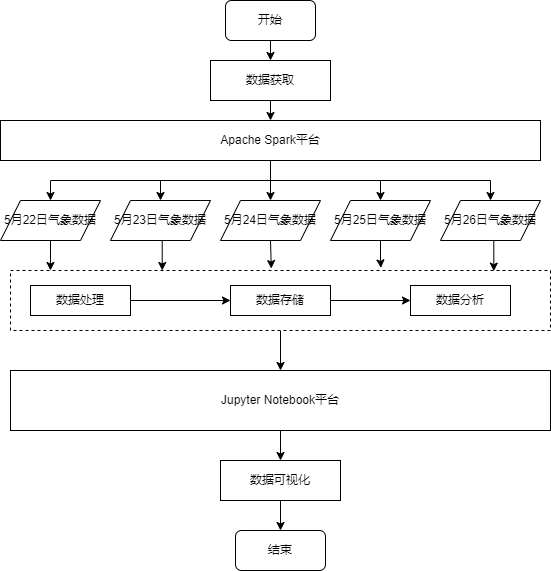

The diagram above was exported from draw.io. Its source (the exported page's mxGraphModel, read from the mxfile embedded in the PNG):
<mxGraphModel dx="782" dy="412" grid="1" gridSize="10" guides="1" tooltips="1" connect="1" arrows="1" fold="1" page="1" pageScale="1" pageWidth="827" pageHeight="1169" math="0" shadow="0">
  <root>
    <mxCell id="0" />
    <mxCell id="1" parent="0" />
    <mxCell id="JWttsSFRoFE-e4UV0wBf-23" style="edgeStyle=orthogonalEdgeStyle;rounded=0;orthogonalLoop=1;jettySize=auto;html=1;exitX=0.5;exitY=1;exitDx=0;exitDy=0;entryX=0.5;entryY=0;entryDx=0;entryDy=0;" edge="1" parent="1" source="JWttsSFRoFE-e4UV0wBf-1" target="JWttsSFRoFE-e4UV0wBf-2">
      <mxGeometry relative="1" as="geometry" />
    </mxCell>
    <mxCell id="JWttsSFRoFE-e4UV0wBf-1" value="开始" style="rounded=1;whiteSpace=wrap;html=1;" vertex="1" parent="1">
      <mxGeometry x="305" y="50" width="90" height="40" as="geometry" />
    </mxCell>
    <mxCell id="JWttsSFRoFE-e4UV0wBf-24" style="edgeStyle=orthogonalEdgeStyle;rounded=0;orthogonalLoop=1;jettySize=auto;html=1;exitX=0.5;exitY=1;exitDx=0;exitDy=0;entryX=0.5;entryY=0;entryDx=0;entryDy=0;" edge="1" parent="1" source="JWttsSFRoFE-e4UV0wBf-2" target="JWttsSFRoFE-e4UV0wBf-3">
      <mxGeometry relative="1" as="geometry" />
    </mxCell>
    <mxCell id="JWttsSFRoFE-e4UV0wBf-2" value="数据获取" style="rounded=0;whiteSpace=wrap;html=1;" vertex="1" parent="1">
      <mxGeometry x="290" y="110" width="120" height="40" as="geometry" />
    </mxCell>
    <mxCell id="JWttsSFRoFE-e4UV0wBf-27" style="edgeStyle=orthogonalEdgeStyle;rounded=0;orthogonalLoop=1;jettySize=auto;html=1;exitX=0.5;exitY=1;exitDx=0;exitDy=0;entryX=0.5;entryY=0;entryDx=0;entryDy=0;" edge="1" parent="1" source="JWttsSFRoFE-e4UV0wBf-3" target="JWttsSFRoFE-e4UV0wBf-4">
      <mxGeometry relative="1" as="geometry" />
    </mxCell>
    <mxCell id="JWttsSFRoFE-e4UV0wBf-28" style="edgeStyle=orthogonalEdgeStyle;rounded=0;orthogonalLoop=1;jettySize=auto;html=1;exitX=0.5;exitY=1;exitDx=0;exitDy=0;entryX=0.5;entryY=0;entryDx=0;entryDy=0;" edge="1" parent="1" source="JWttsSFRoFE-e4UV0wBf-3" target="JWttsSFRoFE-e4UV0wBf-9">
      <mxGeometry relative="1" as="geometry" />
    </mxCell>
    <mxCell id="JWttsSFRoFE-e4UV0wBf-29" style="edgeStyle=orthogonalEdgeStyle;rounded=0;orthogonalLoop=1;jettySize=auto;html=1;exitX=0.5;exitY=1;exitDx=0;exitDy=0;entryX=0.5;entryY=0;entryDx=0;entryDy=0;" edge="1" parent="1" source="JWttsSFRoFE-e4UV0wBf-3" target="JWttsSFRoFE-e4UV0wBf-10">
      <mxGeometry relative="1" as="geometry" />
    </mxCell>
    <mxCell id="JWttsSFRoFE-e4UV0wBf-30" style="edgeStyle=orthogonalEdgeStyle;rounded=0;orthogonalLoop=1;jettySize=auto;html=1;exitX=0.5;exitY=1;exitDx=0;exitDy=0;entryX=0.5;entryY=0;entryDx=0;entryDy=0;" edge="1" parent="1" source="JWttsSFRoFE-e4UV0wBf-3" target="JWttsSFRoFE-e4UV0wBf-11">
      <mxGeometry relative="1" as="geometry" />
    </mxCell>
    <mxCell id="JWttsSFRoFE-e4UV0wBf-31" style="edgeStyle=orthogonalEdgeStyle;rounded=0;orthogonalLoop=1;jettySize=auto;html=1;exitX=0.5;exitY=1;exitDx=0;exitDy=0;entryX=0.5;entryY=0;entryDx=0;entryDy=0;" edge="1" parent="1" source="JWttsSFRoFE-e4UV0wBf-3" target="JWttsSFRoFE-e4UV0wBf-12">
      <mxGeometry relative="1" as="geometry" />
    </mxCell>
    <mxCell id="JWttsSFRoFE-e4UV0wBf-3" value="Apache Spark平台" style="rounded=0;whiteSpace=wrap;html=1;" vertex="1" parent="1">
      <mxGeometry x="80" y="170" width="540" height="40" as="geometry" />
    </mxCell>
    <mxCell id="JWttsSFRoFE-e4UV0wBf-32" style="edgeStyle=orthogonalEdgeStyle;rounded=0;orthogonalLoop=1;jettySize=auto;html=1;exitX=0.5;exitY=1;exitDx=0;exitDy=0;entryX=0.074;entryY=0;entryDx=0;entryDy=0;entryPerimeter=0;" edge="1" parent="1" source="JWttsSFRoFE-e4UV0wBf-4" target="JWttsSFRoFE-e4UV0wBf-13">
      <mxGeometry relative="1" as="geometry" />
    </mxCell>
    <mxCell id="JWttsSFRoFE-e4UV0wBf-4" value="5月22日气象数据" style="shape=parallelogram;perimeter=parallelogramPerimeter;whiteSpace=wrap;html=1;fixedSize=1;" vertex="1" parent="1">
      <mxGeometry x="80" y="250" width="100" height="40" as="geometry" />
    </mxCell>
    <mxCell id="JWttsSFRoFE-e4UV0wBf-33" style="edgeStyle=orthogonalEdgeStyle;rounded=0;orthogonalLoop=1;jettySize=auto;html=1;exitX=0.5;exitY=1;exitDx=0;exitDy=0;entryX=0.281;entryY=0;entryDx=0;entryDy=0;entryPerimeter=0;" edge="1" parent="1" source="JWttsSFRoFE-e4UV0wBf-9" target="JWttsSFRoFE-e4UV0wBf-13">
      <mxGeometry relative="1" as="geometry" />
    </mxCell>
    <mxCell id="JWttsSFRoFE-e4UV0wBf-9" value="5月23日气象数据" style="shape=parallelogram;perimeter=parallelogramPerimeter;whiteSpace=wrap;html=1;fixedSize=1;" vertex="1" parent="1">
      <mxGeometry x="190" y="250" width="100" height="40" as="geometry" />
    </mxCell>
    <mxCell id="JWttsSFRoFE-e4UV0wBf-34" style="edgeStyle=orthogonalEdgeStyle;rounded=0;orthogonalLoop=1;jettySize=auto;html=1;exitX=0.5;exitY=1;exitDx=0;exitDy=0;entryX=0.483;entryY=-0.033;entryDx=0;entryDy=0;entryPerimeter=0;" edge="1" parent="1" source="JWttsSFRoFE-e4UV0wBf-10" target="JWttsSFRoFE-e4UV0wBf-13">
      <mxGeometry relative="1" as="geometry" />
    </mxCell>
    <mxCell id="JWttsSFRoFE-e4UV0wBf-10" value="5月24日气象数据" style="shape=parallelogram;perimeter=parallelogramPerimeter;whiteSpace=wrap;html=1;fixedSize=1;" vertex="1" parent="1">
      <mxGeometry x="300" y="250" width="100" height="40" as="geometry" />
    </mxCell>
    <mxCell id="JWttsSFRoFE-e4UV0wBf-35" style="edgeStyle=orthogonalEdgeStyle;rounded=0;orthogonalLoop=1;jettySize=auto;html=1;exitX=0.5;exitY=1;exitDx=0;exitDy=0;entryX=0.686;entryY=-0.044;entryDx=0;entryDy=0;entryPerimeter=0;" edge="1" parent="1" source="JWttsSFRoFE-e4UV0wBf-11" target="JWttsSFRoFE-e4UV0wBf-13">
      <mxGeometry relative="1" as="geometry">
        <Array as="points">
          <mxPoint x="460" y="310" />
          <mxPoint x="460" y="310" />
        </Array>
      </mxGeometry>
    </mxCell>
    <mxCell id="JWttsSFRoFE-e4UV0wBf-11" value="5月25日气象数据" style="shape=parallelogram;perimeter=parallelogramPerimeter;whiteSpace=wrap;html=1;fixedSize=1;" vertex="1" parent="1">
      <mxGeometry x="410" y="250" width="100" height="40" as="geometry" />
    </mxCell>
    <mxCell id="JWttsSFRoFE-e4UV0wBf-36" style="edgeStyle=orthogonalEdgeStyle;rounded=0;orthogonalLoop=1;jettySize=auto;html=1;exitX=0.5;exitY=1;exitDx=0;exitDy=0;entryX=0.895;entryY=0.011;entryDx=0;entryDy=0;entryPerimeter=0;" edge="1" parent="1" source="JWttsSFRoFE-e4UV0wBf-12" target="JWttsSFRoFE-e4UV0wBf-13">
      <mxGeometry relative="1" as="geometry" />
    </mxCell>
    <mxCell id="JWttsSFRoFE-e4UV0wBf-12" value="5月26日气象数据" style="shape=parallelogram;perimeter=parallelogramPerimeter;whiteSpace=wrap;html=1;fixedSize=1;" vertex="1" parent="1">
      <mxGeometry x="520" y="250" width="100" height="40" as="geometry" />
    </mxCell>
    <mxCell id="JWttsSFRoFE-e4UV0wBf-37" style="edgeStyle=orthogonalEdgeStyle;rounded=0;orthogonalLoop=1;jettySize=auto;html=1;exitX=0.5;exitY=1;exitDx=0;exitDy=0;entryX=0.5;entryY=0;entryDx=0;entryDy=0;" edge="1" parent="1" source="JWttsSFRoFE-e4UV0wBf-13" target="JWttsSFRoFE-e4UV0wBf-19">
      <mxGeometry relative="1" as="geometry" />
    </mxCell>
    <mxCell id="JWttsSFRoFE-e4UV0wBf-13" value="" style="rounded=0;whiteSpace=wrap;html=1;gradientColor=#ffffff;fillColor=default;dashed=1;" vertex="1" parent="1">
      <mxGeometry x="90" y="320" width="540" height="60" as="geometry" />
    </mxCell>
    <mxCell id="JWttsSFRoFE-e4UV0wBf-38" style="edgeStyle=orthogonalEdgeStyle;rounded=0;orthogonalLoop=1;jettySize=auto;html=1;exitX=1;exitY=0.5;exitDx=0;exitDy=0;entryX=0;entryY=0.5;entryDx=0;entryDy=0;" edge="1" parent="1" source="JWttsSFRoFE-e4UV0wBf-16" target="JWttsSFRoFE-e4UV0wBf-17">
      <mxGeometry relative="1" as="geometry" />
    </mxCell>
    <mxCell id="JWttsSFRoFE-e4UV0wBf-16" value="数据处理" style="rounded=0;whiteSpace=wrap;html=1;fillColor=default;gradientColor=#ffffff;" vertex="1" parent="1">
      <mxGeometry x="110" y="335" width="100" height="30" as="geometry" />
    </mxCell>
    <mxCell id="JWttsSFRoFE-e4UV0wBf-39" style="edgeStyle=orthogonalEdgeStyle;rounded=0;orthogonalLoop=1;jettySize=auto;html=1;exitX=1;exitY=0.5;exitDx=0;exitDy=0;entryX=0;entryY=0.5;entryDx=0;entryDy=0;" edge="1" parent="1" source="JWttsSFRoFE-e4UV0wBf-17" target="JWttsSFRoFE-e4UV0wBf-18">
      <mxGeometry relative="1" as="geometry" />
    </mxCell>
    <mxCell id="JWttsSFRoFE-e4UV0wBf-17" value="数据存储" style="rounded=0;whiteSpace=wrap;html=1;fillColor=default;gradientColor=#ffffff;" vertex="1" parent="1">
      <mxGeometry x="310" y="335" width="100" height="30" as="geometry" />
    </mxCell>
    <mxCell id="JWttsSFRoFE-e4UV0wBf-18" value="数据分析" style="rounded=0;whiteSpace=wrap;html=1;fillColor=default;gradientColor=#ffffff;" vertex="1" parent="1">
      <mxGeometry x="490" y="335" width="100" height="30" as="geometry" />
    </mxCell>
    <mxCell id="JWttsSFRoFE-e4UV0wBf-40" style="edgeStyle=orthogonalEdgeStyle;rounded=0;orthogonalLoop=1;jettySize=auto;html=1;exitX=0.5;exitY=1;exitDx=0;exitDy=0;entryX=0.5;entryY=0;entryDx=0;entryDy=0;" edge="1" parent="1" source="JWttsSFRoFE-e4UV0wBf-19" target="JWttsSFRoFE-e4UV0wBf-20">
      <mxGeometry relative="1" as="geometry" />
    </mxCell>
    <mxCell id="JWttsSFRoFE-e4UV0wBf-19" value="Jupyter Notebook平台" style="rounded=0;whiteSpace=wrap;html=1;fillColor=default;gradientColor=#ffffff;" vertex="1" parent="1">
      <mxGeometry x="90" y="420" width="540" height="60" as="geometry" />
    </mxCell>
    <mxCell id="JWttsSFRoFE-e4UV0wBf-41" style="edgeStyle=orthogonalEdgeStyle;rounded=0;orthogonalLoop=1;jettySize=auto;html=1;exitX=0.5;exitY=1;exitDx=0;exitDy=0;entryX=0.5;entryY=0;entryDx=0;entryDy=0;" edge="1" parent="1" source="JWttsSFRoFE-e4UV0wBf-20" target="JWttsSFRoFE-e4UV0wBf-22">
      <mxGeometry relative="1" as="geometry" />
    </mxCell>
    <mxCell id="JWttsSFRoFE-e4UV0wBf-20" value="数据可视化" style="rounded=0;whiteSpace=wrap;html=1;fillColor=default;gradientColor=#ffffff;" vertex="1" parent="1">
      <mxGeometry x="300" y="510" width="120" height="40" as="geometry" />
    </mxCell>
    <mxCell id="JWttsSFRoFE-e4UV0wBf-22" value="结束" style="rounded=1;whiteSpace=wrap;html=1;" vertex="1" parent="1">
      <mxGeometry x="315" y="580" width="90" height="40" as="geometry" />
    </mxCell>
  </root>
</mxGraphModel>